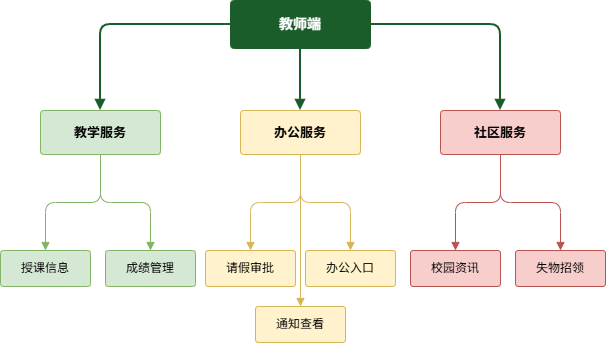

The diagram above was exported from draw.io. Its source (the exported page's mxGraphModel, read from the mxfile embedded in the PNG):
<mxGraphModel dx="1414" dy="751" grid="1" gridSize="10" guides="1" tooltips="1" connect="1" arrows="1" fold="1" page="1" pageScale="1" pageWidth="700" pageHeight="420" math="0" shadow="0">
  <root>
    <mxCell id="0" />
    <mxCell id="1" parent="0" />
    <mxCell id="tea" parent="1" style="rounded=1;whiteSpace=wrap;html=1;fillColor=#1a5c2a;fontColor=#ffffff;strokeColor=#1a5c2a;fontSize=14;fontStyle=1;arcSize=8;" value="教师端" vertex="1">
      <mxGeometry height="48" width="140" x="270" y="20" as="geometry" />
    </mxCell>
    <mxCell id="tea1" parent="1" style="rounded=1;whiteSpace=wrap;html=1;fillColor=#d5e8d4;strokeColor=#82b366;fontSize=13;fontStyle=1;arcSize=8;" value="教学服务" vertex="1">
      <mxGeometry height="44" width="120" x="80" y="130" as="geometry" />
    </mxCell>
    <mxCell id="tea2" parent="1" style="rounded=1;whiteSpace=wrap;html=1;fillColor=#fff2cc;strokeColor=#d6b656;fontSize=13;fontStyle=1;arcSize=8;" value="办公服务" vertex="1">
      <mxGeometry height="44" width="120" x="280" y="130" as="geometry" />
    </mxCell>
    <mxCell id="tea3" parent="1" style="rounded=1;whiteSpace=wrap;html=1;fillColor=#f8cecc;strokeColor=#b85450;fontSize=13;fontStyle=1;arcSize=8;" value="社区服务" vertex="1">
      <mxGeometry height="44" width="120" x="480" y="130" as="geometry" />
    </mxCell>
    <mxCell id="e1" parent="1" style="rounded=1;whiteSpace=wrap;html=1;fillColor=#d5e8d4;strokeColor=#82b366;fontSize=12;arcSize=8;" value="授课信息" vertex="1">
      <mxGeometry height="36" width="90" x="40" y="270" as="geometry" />
    </mxCell>
    <mxCell id="e2" parent="1" style="rounded=1;whiteSpace=wrap;html=1;fillColor=#d5e8d4;strokeColor=#82b366;fontSize=12;arcSize=8;" value="成绩管理" vertex="1">
      <mxGeometry height="36" width="90" x="145" y="270" as="geometry" />
    </mxCell>
    <mxCell id="f1" parent="1" style="rounded=1;whiteSpace=wrap;html=1;fillColor=#fff2cc;strokeColor=#d6b656;fontSize=12;arcSize=8;" value="请假审批" vertex="1">
      <mxGeometry height="36" width="90" x="245" y="270" as="geometry" />
    </mxCell>
    <mxCell id="f2" parent="1" style="rounded=1;whiteSpace=wrap;html=1;fillColor=#fff2cc;strokeColor=#d6b656;fontSize=12;arcSize=8;" value="办公入口" vertex="1">
      <mxGeometry height="36" width="90" x="345" y="270" as="geometry" />
    </mxCell>
    <mxCell id="f3" parent="1" style="rounded=1;whiteSpace=wrap;html=1;fillColor=#fff2cc;strokeColor=#d6b656;fontSize=12;arcSize=8;" value="通知查看" vertex="1">
      <mxGeometry height="36" width="90" x="295" y="326" as="geometry" />
    </mxCell>
    <mxCell id="g1" parent="1" style="rounded=1;whiteSpace=wrap;html=1;fillColor=#f8cecc;strokeColor=#b85450;fontSize=12;arcSize=8;" value="校园资讯" vertex="1">
      <mxGeometry height="36" width="90" x="450" y="270" as="geometry" />
    </mxCell>
    <mxCell id="g2" parent="1" style="rounded=1;whiteSpace=wrap;html=1;fillColor=#f8cecc;strokeColor=#b85450;fontSize=12;arcSize=8;" value="失物招领" vertex="1">
      <mxGeometry height="36" width="90" x="555" y="270" as="geometry" />
    </mxCell>
    <mxCell id="r1" edge="1" parent="1" source="tea" style="edgeStyle=orthogonalEdgeStyle;html=1;strokeColor=#1a5c2a;strokeWidth=2;endArrow=block;endFill=1;" target="tea1">
      <mxGeometry relative="1" as="geometry" />
    </mxCell>
    <mxCell id="r2" edge="1" parent="1" source="tea" style="edgeStyle=orthogonalEdgeStyle;html=1;strokeColor=#1a5c2a;strokeWidth=2;endArrow=block;endFill=1;" target="tea2">
      <mxGeometry relative="1" as="geometry" />
    </mxCell>
    <mxCell id="r3" edge="1" parent="1" source="tea" style="edgeStyle=orthogonalEdgeStyle;html=1;strokeColor=#1a5c2a;strokeWidth=2;endArrow=block;endFill=1;" target="tea3">
      <mxGeometry relative="1" as="geometry" />
    </mxCell>
    <mxCell id="s1" edge="1" parent="1" source="tea1" style="edgeStyle=orthogonalEdgeStyle;html=1;strokeColor=#82b366;endArrow=block;endFill=1;" target="e1">
      <mxGeometry relative="1" as="geometry" />
    </mxCell>
    <mxCell id="s2" edge="1" parent="1" source="tea1" style="edgeStyle=orthogonalEdgeStyle;html=1;strokeColor=#82b366;endArrow=block;endFill=1;" target="e2">
      <mxGeometry relative="1" as="geometry" />
    </mxCell>
    <mxCell id="s3" edge="1" parent="1" source="tea2" style="edgeStyle=orthogonalEdgeStyle;html=1;strokeColor=#d6b656;endArrow=block;endFill=1;" target="f1">
      <mxGeometry relative="1" as="geometry" />
    </mxCell>
    <mxCell id="s4" edge="1" parent="1" source="tea2" style="edgeStyle=orthogonalEdgeStyle;html=1;strokeColor=#d6b656;endArrow=block;endFill=1;" target="f2">
      <mxGeometry relative="1" as="geometry" />
    </mxCell>
    <mxCell id="s5" edge="1" parent="1" source="tea2" style="edgeStyle=orthogonalEdgeStyle;html=1;strokeColor=#d6b656;endArrow=block;endFill=1;" target="f3">
      <mxGeometry relative="1" as="geometry" />
    </mxCell>
    <mxCell id="s6" edge="1" parent="1" source="tea3" style="edgeStyle=orthogonalEdgeStyle;html=1;strokeColor=#b85450;endArrow=block;endFill=1;" target="g1">
      <mxGeometry relative="1" as="geometry" />
    </mxCell>
    <mxCell id="s7" edge="1" parent="1" source="tea3" style="edgeStyle=orthogonalEdgeStyle;html=1;strokeColor=#b85450;endArrow=block;endFill=1;" target="g2">
      <mxGeometry relative="1" as="geometry" />
    </mxCell>
  </root>
</mxGraphModel>